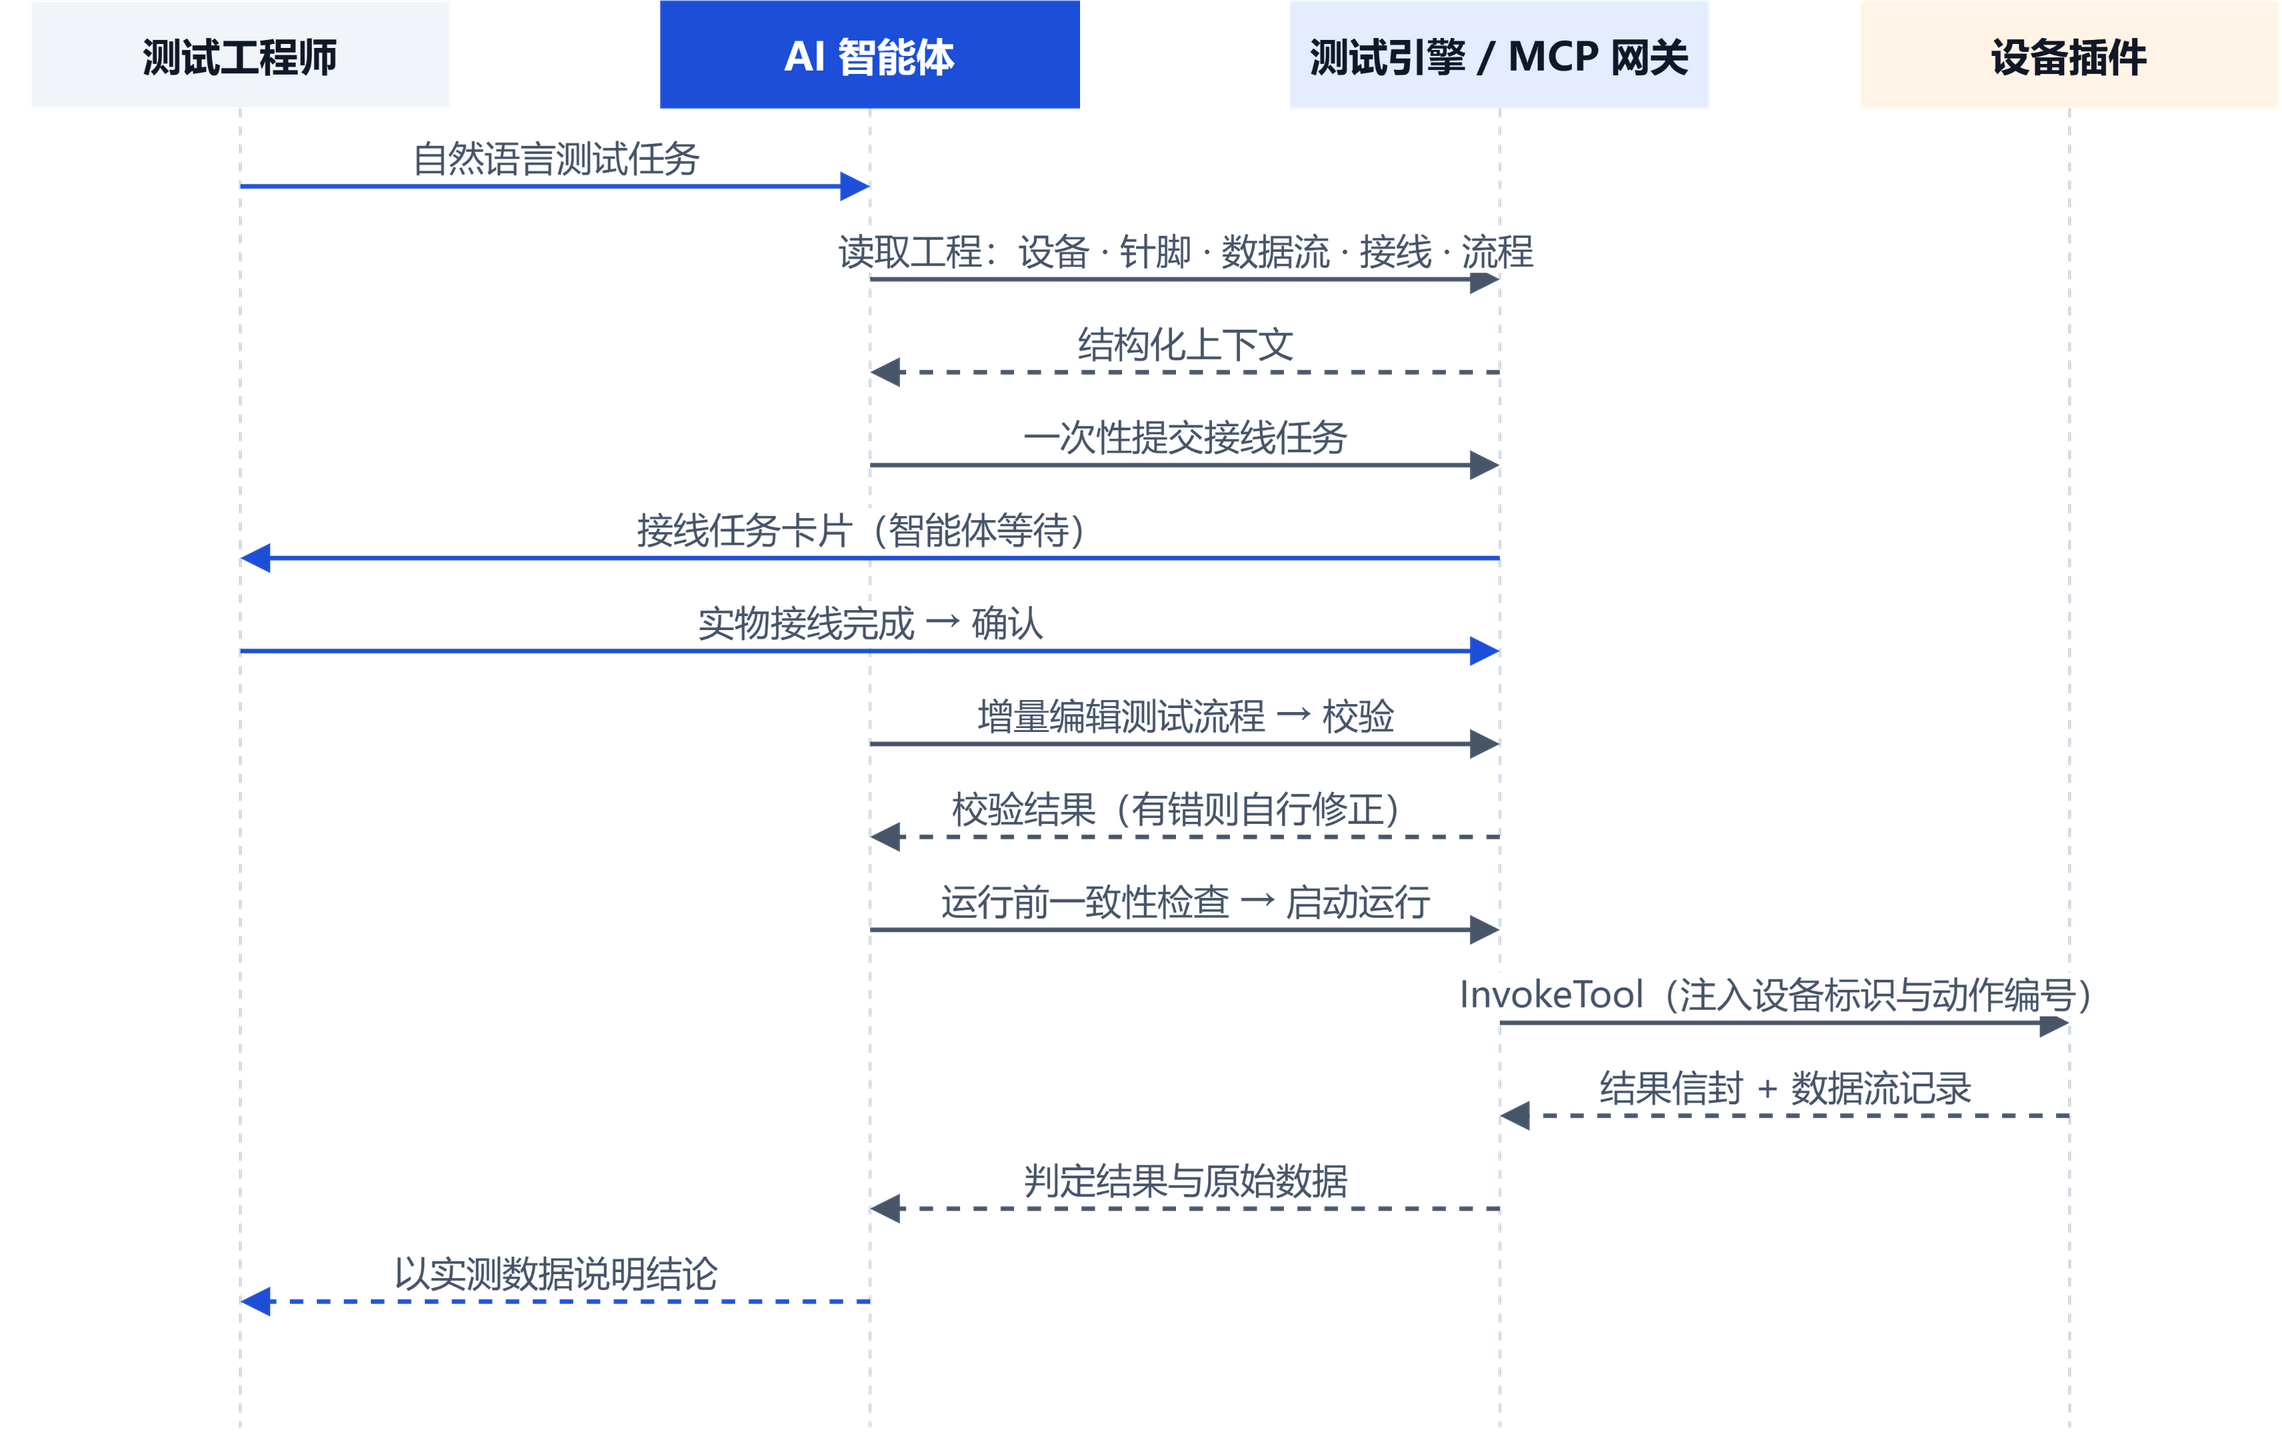

The diagram above was exported from draw.io. Its source (the exported page's mxGraphModel, read from the mxfile embedded in the PNG):
<mxGraphModel dx="760" dy="480" grid="1" gridSize="10" page="0" background="none">
  <root>
    <mxCell id="0" />
    <mxCell id="1" parent="0" />
    <mxCell id="frame" value="" style="rounded=0;fillColor=none;strokeColor=none;" vertex="1" parent="1">
      <mxGeometry x="0" y="0" width="760" height="480" as="geometry" />
    </mxCell>
    <mxCell id="eng" value="&lt;b&gt;测试工程师&lt;/b&gt;" style="rounded=0;whiteSpace=wrap;html=1;fontFamily=Microsoft YaHei;fontSize=13;fillColor=#F1F5F9;fontColor=#111827;strokeColor=none;" vertex="1" parent="1">
      <mxGeometry x="10" y="0" width="140" height="36" as="geometry" />
    </mxCell>
    <mxCell id="lleng" value="" style="html=1;rounded=0;strokeColor=#CBD5E1;strokeWidth=1;endArrow=none;endFill=1;endSize=6;fontFamily=Microsoft YaHei;fontSize=12;fontColor=#475569;labelBackgroundColor=#FFFFFF;dashed=1;" edge="1" parent="1">
      <mxGeometry relative="1" as="geometry">
        <mxPoint x="80" y="36" as="sourcePoint" />
        <mxPoint x="80" y="476" as="targetPoint" />
      </mxGeometry>
    </mxCell>
    <mxCell id="ai" value="&lt;b&gt;AI 智能体&lt;/b&gt;" style="rounded=0;whiteSpace=wrap;html=1;fontFamily=Microsoft YaHei;fontSize=13;fillColor=#1D4ED8;fontColor=#FFFFFF;strokeColor=none;" vertex="1" parent="1">
      <mxGeometry x="220" y="0" width="140" height="36" as="geometry" />
    </mxCell>
    <mxCell id="llai" value="" style="html=1;rounded=0;strokeColor=#CBD5E1;strokeWidth=1;endArrow=none;endFill=1;endSize=6;fontFamily=Microsoft YaHei;fontSize=12;fontColor=#475569;labelBackgroundColor=#FFFFFF;dashed=1;" edge="1" parent="1">
      <mxGeometry relative="1" as="geometry">
        <mxPoint x="290" y="36" as="sourcePoint" />
        <mxPoint x="290" y="476" as="targetPoint" />
      </mxGeometry>
    </mxCell>
    <mxCell id="mcp" value="&lt;b&gt;测试引擎 / MCP 网关&lt;/b&gt;" style="rounded=0;whiteSpace=wrap;html=1;fontFamily=Microsoft YaHei;fontSize=13;fillColor=#E4ECFF;fontColor=#111827;strokeColor=none;" vertex="1" parent="1">
      <mxGeometry x="430" y="0" width="140" height="36" as="geometry" />
    </mxCell>
    <mxCell id="llmcp" value="" style="html=1;rounded=0;strokeColor=#CBD5E1;strokeWidth=1;endArrow=none;endFill=1;endSize=6;fontFamily=Microsoft YaHei;fontSize=12;fontColor=#475569;labelBackgroundColor=#FFFFFF;dashed=1;" edge="1" parent="1">
      <mxGeometry relative="1" as="geometry">
        <mxPoint x="500" y="36" as="sourcePoint" />
        <mxPoint x="500" y="476" as="targetPoint" />
      </mxGeometry>
    </mxCell>
    <mxCell id="dev" value="&lt;b&gt;设备插件&lt;/b&gt;" style="rounded=0;whiteSpace=wrap;html=1;fontFamily=Microsoft YaHei;fontSize=13;fillColor=#FFF4E5;fontColor=#111827;strokeColor=none;" vertex="1" parent="1">
      <mxGeometry x="620" y="0" width="140" height="36" as="geometry" />
    </mxCell>
    <mxCell id="lldev" value="" style="html=1;rounded=0;strokeColor=#CBD5E1;strokeWidth=1;endArrow=none;endFill=1;endSize=6;fontFamily=Microsoft YaHei;fontSize=12;fontColor=#475569;labelBackgroundColor=#FFFFFF;dashed=1;" edge="1" parent="1">
      <mxGeometry relative="1" as="geometry">
        <mxPoint x="690" y="36" as="sourcePoint" />
        <mxPoint x="690" y="476" as="targetPoint" />
      </mxGeometry>
    </mxCell>
    <mxCell id="m0" value="自然语言测试任务" style="html=1;rounded=0;strokeColor=#1D4ED8;strokeWidth=1.5;endArrow=block;endFill=1;endSize=6;fontFamily=Microsoft YaHei;fontSize=12;fontColor=#475569;labelBackgroundColor=#FFFFFF;verticalAlign=bottom;labelBackgroundColor=#FFFFFF;" edge="1" parent="1">
      <mxGeometry relative="1" as="geometry">
        <mxPoint x="80" y="62" as="sourcePoint" />
        <mxPoint x="290" y="62" as="targetPoint" />
      </mxGeometry>
    </mxCell>
    <mxCell id="m1" value="读取工程：设备 · 针脚 · 数据流 · 接线 · 流程" style="html=1;rounded=0;strokeColor=#475569;strokeWidth=1.5;endArrow=block;endFill=1;endSize=6;fontFamily=Microsoft YaHei;fontSize=12;fontColor=#475569;labelBackgroundColor=#FFFFFF;verticalAlign=bottom;labelBackgroundColor=#FFFFFF;" edge="1" parent="1">
      <mxGeometry relative="1" as="geometry">
        <mxPoint x="290" y="93" as="sourcePoint" />
        <mxPoint x="500" y="93" as="targetPoint" />
      </mxGeometry>
    </mxCell>
    <mxCell id="m2" value="结构化上下文" style="html=1;rounded=0;strokeColor=#475569;strokeWidth=1.5;endArrow=block;endFill=1;endSize=6;fontFamily=Microsoft YaHei;fontSize=12;fontColor=#475569;labelBackgroundColor=#FFFFFF;dashed=1;verticalAlign=bottom;labelBackgroundColor=#FFFFFF;" edge="1" parent="1">
      <mxGeometry relative="1" as="geometry">
        <mxPoint x="500" y="124" as="sourcePoint" />
        <mxPoint x="290" y="124" as="targetPoint" />
      </mxGeometry>
    </mxCell>
    <mxCell id="m3" value="一次性提交接线任务" style="html=1;rounded=0;strokeColor=#475569;strokeWidth=1.5;endArrow=block;endFill=1;endSize=6;fontFamily=Microsoft YaHei;fontSize=12;fontColor=#475569;labelBackgroundColor=#FFFFFF;verticalAlign=bottom;labelBackgroundColor=#FFFFFF;" edge="1" parent="1">
      <mxGeometry relative="1" as="geometry">
        <mxPoint x="290" y="155" as="sourcePoint" />
        <mxPoint x="500" y="155" as="targetPoint" />
      </mxGeometry>
    </mxCell>
    <mxCell id="m4" value="接线任务卡片（智能体等待）" style="html=1;rounded=0;strokeColor=#1D4ED8;strokeWidth=1.5;endArrow=block;endFill=1;endSize=6;fontFamily=Microsoft YaHei;fontSize=12;fontColor=#475569;labelBackgroundColor=#FFFFFF;verticalAlign=bottom;labelBackgroundColor=#FFFFFF;" edge="1" parent="1">
      <mxGeometry relative="1" as="geometry">
        <mxPoint x="500" y="186" as="sourcePoint" />
        <mxPoint x="80" y="186" as="targetPoint" />
      </mxGeometry>
    </mxCell>
    <mxCell id="m5" value="实物接线完成 → 确认" style="html=1;rounded=0;strokeColor=#1D4ED8;strokeWidth=1.5;endArrow=block;endFill=1;endSize=6;fontFamily=Microsoft YaHei;fontSize=12;fontColor=#475569;labelBackgroundColor=#FFFFFF;verticalAlign=bottom;labelBackgroundColor=#FFFFFF;" edge="1" parent="1">
      <mxGeometry relative="1" as="geometry">
        <mxPoint x="80" y="217" as="sourcePoint" />
        <mxPoint x="500" y="217" as="targetPoint" />
      </mxGeometry>
    </mxCell>
    <mxCell id="m6" value="增量编辑测试流程 → 校验" style="html=1;rounded=0;strokeColor=#475569;strokeWidth=1.5;endArrow=block;endFill=1;endSize=6;fontFamily=Microsoft YaHei;fontSize=12;fontColor=#475569;labelBackgroundColor=#FFFFFF;verticalAlign=bottom;labelBackgroundColor=#FFFFFF;" edge="1" parent="1">
      <mxGeometry relative="1" as="geometry">
        <mxPoint x="290" y="248" as="sourcePoint" />
        <mxPoint x="500" y="248" as="targetPoint" />
      </mxGeometry>
    </mxCell>
    <mxCell id="m7" value="校验结果（有错则自行修正）" style="html=1;rounded=0;strokeColor=#475569;strokeWidth=1.5;endArrow=block;endFill=1;endSize=6;fontFamily=Microsoft YaHei;fontSize=12;fontColor=#475569;labelBackgroundColor=#FFFFFF;dashed=1;verticalAlign=bottom;labelBackgroundColor=#FFFFFF;" edge="1" parent="1">
      <mxGeometry relative="1" as="geometry">
        <mxPoint x="500" y="279" as="sourcePoint" />
        <mxPoint x="290" y="279" as="targetPoint" />
      </mxGeometry>
    </mxCell>
    <mxCell id="m8" value="运行前一致性检查 → 启动运行" style="html=1;rounded=0;strokeColor=#475569;strokeWidth=1.5;endArrow=block;endFill=1;endSize=6;fontFamily=Microsoft YaHei;fontSize=12;fontColor=#475569;labelBackgroundColor=#FFFFFF;verticalAlign=bottom;labelBackgroundColor=#FFFFFF;" edge="1" parent="1">
      <mxGeometry relative="1" as="geometry">
        <mxPoint x="290" y="310" as="sourcePoint" />
        <mxPoint x="500" y="310" as="targetPoint" />
      </mxGeometry>
    </mxCell>
    <mxCell id="m9" value="InvokeTool（注入设备标识与动作编号）" style="html=1;rounded=0;strokeColor=#475569;strokeWidth=1.5;endArrow=block;endFill=1;endSize=6;fontFamily=Microsoft YaHei;fontSize=12;fontColor=#475569;labelBackgroundColor=#FFFFFF;verticalAlign=bottom;labelBackgroundColor=#FFFFFF;" edge="1" parent="1">
      <mxGeometry relative="1" as="geometry">
        <mxPoint x="500" y="341" as="sourcePoint" />
        <mxPoint x="690" y="341" as="targetPoint" />
      </mxGeometry>
    </mxCell>
    <mxCell id="m10" value="结果信封 + 数据流记录" style="html=1;rounded=0;strokeColor=#475569;strokeWidth=1.5;endArrow=block;endFill=1;endSize=6;fontFamily=Microsoft YaHei;fontSize=12;fontColor=#475569;labelBackgroundColor=#FFFFFF;dashed=1;verticalAlign=bottom;labelBackgroundColor=#FFFFFF;" edge="1" parent="1">
      <mxGeometry relative="1" as="geometry">
        <mxPoint x="690" y="372" as="sourcePoint" />
        <mxPoint x="500" y="372" as="targetPoint" />
      </mxGeometry>
    </mxCell>
    <mxCell id="m11" value="判定结果与原始数据" style="html=1;rounded=0;strokeColor=#475569;strokeWidth=1.5;endArrow=block;endFill=1;endSize=6;fontFamily=Microsoft YaHei;fontSize=12;fontColor=#475569;labelBackgroundColor=#FFFFFF;dashed=1;verticalAlign=bottom;labelBackgroundColor=#FFFFFF;" edge="1" parent="1">
      <mxGeometry relative="1" as="geometry">
        <mxPoint x="500" y="403" as="sourcePoint" />
        <mxPoint x="290" y="403" as="targetPoint" />
      </mxGeometry>
    </mxCell>
    <mxCell id="m12" value="以实测数据说明结论" style="html=1;rounded=0;strokeColor=#1D4ED8;strokeWidth=1.5;endArrow=block;endFill=1;endSize=6;fontFamily=Microsoft YaHei;fontSize=12;fontColor=#475569;labelBackgroundColor=#FFFFFF;dashed=1;verticalAlign=bottom;labelBackgroundColor=#FFFFFF;" edge="1" parent="1">
      <mxGeometry relative="1" as="geometry">
        <mxPoint x="290" y="434" as="sourcePoint" />
        <mxPoint x="80" y="434" as="targetPoint" />
      </mxGeometry>
    </mxCell>
  </root>
</mxGraphModel>